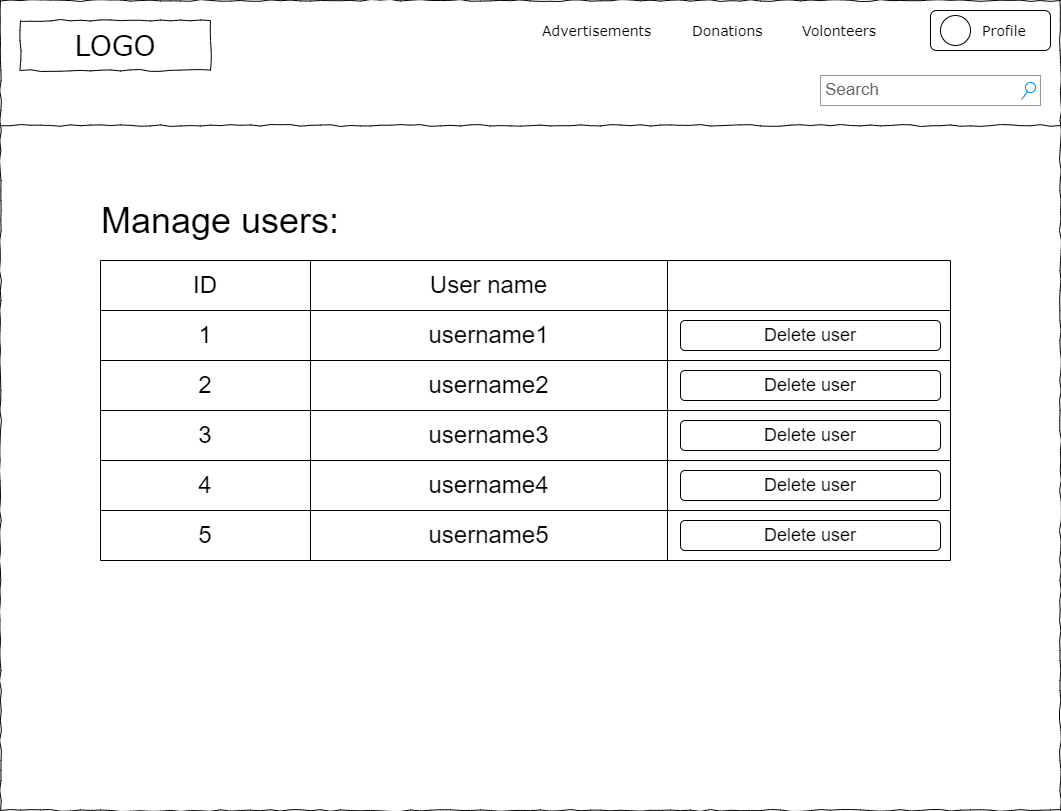

The diagram above was exported from draw.io. Its source (the exported page's mxGraphModel, read from the mxfile embedded in the PNG):
<mxGraphModel dx="1843" dy="830" grid="1" gridSize="10" guides="1" tooltips="1" connect="1" arrows="1" fold="1" page="1" pageScale="1" pageWidth="827" pageHeight="1169" math="0" shadow="0">
  <root>
    <mxCell id="0" />
    <mxCell id="1" parent="0" />
    <mxCell id="lIsMLK2sdL3Y41CBji_K-1" value="" style="whiteSpace=wrap;html=1;rounded=0;shadow=0;labelBackgroundColor=none;strokeColor=#000000;strokeWidth=1;fillColor=none;fontFamily=Verdana;fontSize=12;fontColor=#000000;align=center;comic=1;" vertex="1" parent="1">
      <mxGeometry x="20" y="20" width="1060" height="810" as="geometry" />
    </mxCell>
    <mxCell id="lIsMLK2sdL3Y41CBji_K-2" value="LOGO" style="whiteSpace=wrap;html=1;rounded=0;shadow=0;labelBackgroundColor=none;strokeWidth=1;fontFamily=Verdana;fontSize=28;align=center;comic=1;" vertex="1" parent="1">
      <mxGeometry x="40" y="40" width="190" height="50" as="geometry" />
    </mxCell>
    <mxCell id="lIsMLK2sdL3Y41CBji_K-3" value="Search" style="strokeWidth=1;shadow=0;dashed=0;align=center;html=1;shape=mxgraph.mockup.forms.searchBox;strokeColor=#999999;mainText=;strokeColor2=#008cff;fontColor=#666666;fontSize=17;align=left;spacingLeft=3;rounded=0;labelBackgroundColor=none;comic=1;" vertex="1" parent="1">
      <mxGeometry x="840" y="95" width="220" height="30" as="geometry" />
    </mxCell>
    <mxCell id="lIsMLK2sdL3Y41CBji_K-4" value="Advertisements&lt;br&gt;" style="text;html=1;points=[];align=left;verticalAlign=top;spacingTop=-4;fontSize=14;fontFamily=Verdana" vertex="1" parent="1">
      <mxGeometry x="560" y="40" width="60" height="20" as="geometry" />
    </mxCell>
    <mxCell id="lIsMLK2sdL3Y41CBji_K-5" value="Donations" style="text;html=1;points=[];align=left;verticalAlign=top;spacingTop=-4;fontSize=14;fontFamily=Verdana" vertex="1" parent="1">
      <mxGeometry x="710" y="40" width="60" height="20" as="geometry" />
    </mxCell>
    <mxCell id="lIsMLK2sdL3Y41CBji_K-6" value="Volonteers" style="text;html=1;points=[];align=left;verticalAlign=top;spacingTop=-4;fontSize=14;fontFamily=Verdana" vertex="1" parent="1">
      <mxGeometry x="820" y="40" width="60" height="20" as="geometry" />
    </mxCell>
    <mxCell id="lIsMLK2sdL3Y41CBji_K-7" value="" style="line;strokeWidth=1;html=1;rounded=0;shadow=0;labelBackgroundColor=none;fillColor=none;fontFamily=Verdana;fontSize=14;fontColor=#000000;align=center;comic=1;" vertex="1" parent="1">
      <mxGeometry x="20" y="140" width="1060" height="10" as="geometry" />
    </mxCell>
    <mxCell id="lIsMLK2sdL3Y41CBji_K-8" value="" style="rounded=1;whiteSpace=wrap;html=1;" vertex="1" parent="1">
      <mxGeometry x="950" y="30" width="120" height="40" as="geometry" />
    </mxCell>
    <mxCell id="lIsMLK2sdL3Y41CBji_K-9" value="Profile" style="text;html=1;points=[];align=left;verticalAlign=top;spacingTop=-4;fontSize=14;fontFamily=Verdana" vertex="1" parent="1">
      <mxGeometry x="1000" y="40" width="60" height="20" as="geometry" />
    </mxCell>
    <mxCell id="lIsMLK2sdL3Y41CBji_K-10" value="" style="ellipse;whiteSpace=wrap;html=1;" vertex="1" parent="1">
      <mxGeometry x="960" y="35" width="30" height="30" as="geometry" />
    </mxCell>
    <mxCell id="lIsMLK2sdL3Y41CBji_K-22" value="&lt;font style=&quot;font-size: 36px;&quot;&gt;Manage users:&lt;/font&gt;" style="text;html=1;strokeColor=none;fillColor=none;align=center;verticalAlign=middle;whiteSpace=wrap;rounded=0;" vertex="1" parent="1">
      <mxGeometry x="70" y="200" width="340" height="80" as="geometry" />
    </mxCell>
    <mxCell id="lIsMLK2sdL3Y41CBji_K-23" value="" style="shape=table;startSize=0;container=1;collapsible=0;childLayout=tableLayout;strokeColor=default;fontSize=16;" vertex="1" parent="1">
      <mxGeometry x="120" y="280" width="850" height="150" as="geometry" />
    </mxCell>
    <mxCell id="lIsMLK2sdL3Y41CBji_K-24" value="" style="shape=tableRow;horizontal=0;startSize=0;swimlaneHead=0;swimlaneBody=0;strokeColor=inherit;top=0;left=0;bottom=0;right=0;collapsible=0;dropTarget=0;fillColor=none;points=[[0,0.5],[1,0.5]];portConstraint=eastwest;fontSize=16;" vertex="1" parent="lIsMLK2sdL3Y41CBji_K-23">
      <mxGeometry width="850" height="50" as="geometry" />
    </mxCell>
    <mxCell id="lIsMLK2sdL3Y41CBji_K-25" value="&lt;font style=&quot;font-size: 24px;&quot;&gt;ID&lt;/font&gt;" style="shape=partialRectangle;html=1;whiteSpace=wrap;connectable=0;strokeColor=inherit;overflow=hidden;fillColor=none;top=0;left=0;bottom=0;right=0;pointerEvents=1;fontSize=16;" vertex="1" parent="lIsMLK2sdL3Y41CBji_K-24">
      <mxGeometry width="210" height="50" as="geometry">
        <mxRectangle width="210" height="50" as="alternateBounds" />
      </mxGeometry>
    </mxCell>
    <mxCell id="lIsMLK2sdL3Y41CBji_K-26" value="&lt;font style=&quot;font-size: 24px;&quot;&gt;User name&lt;/font&gt;" style="shape=partialRectangle;html=1;whiteSpace=wrap;connectable=0;strokeColor=inherit;overflow=hidden;fillColor=none;top=0;left=0;bottom=0;right=0;pointerEvents=1;fontSize=16;" vertex="1" parent="lIsMLK2sdL3Y41CBji_K-24">
      <mxGeometry x="210" width="357" height="50" as="geometry">
        <mxRectangle width="357" height="50" as="alternateBounds" />
      </mxGeometry>
    </mxCell>
    <mxCell id="lIsMLK2sdL3Y41CBji_K-27" value="" style="shape=partialRectangle;html=1;whiteSpace=wrap;connectable=0;strokeColor=inherit;overflow=hidden;fillColor=none;top=0;left=0;bottom=0;right=0;pointerEvents=1;fontSize=16;" vertex="1" parent="lIsMLK2sdL3Y41CBji_K-24">
      <mxGeometry x="567" width="283" height="50" as="geometry">
        <mxRectangle width="283" height="50" as="alternateBounds" />
      </mxGeometry>
    </mxCell>
    <mxCell id="lIsMLK2sdL3Y41CBji_K-28" value="" style="shape=tableRow;horizontal=0;startSize=0;swimlaneHead=0;swimlaneBody=0;strokeColor=inherit;top=0;left=0;bottom=0;right=0;collapsible=0;dropTarget=0;fillColor=none;points=[[0,0.5],[1,0.5]];portConstraint=eastwest;fontSize=16;" vertex="1" parent="lIsMLK2sdL3Y41CBji_K-23">
      <mxGeometry y="50" width="850" height="50" as="geometry" />
    </mxCell>
    <mxCell id="lIsMLK2sdL3Y41CBji_K-29" value="&lt;font style=&quot;font-size: 24px;&quot;&gt;1&lt;/font&gt;" style="shape=partialRectangle;html=1;whiteSpace=wrap;connectable=0;strokeColor=inherit;overflow=hidden;fillColor=none;top=0;left=0;bottom=0;right=0;pointerEvents=1;fontSize=16;" vertex="1" parent="lIsMLK2sdL3Y41CBji_K-28">
      <mxGeometry width="210" height="50" as="geometry">
        <mxRectangle width="210" height="50" as="alternateBounds" />
      </mxGeometry>
    </mxCell>
    <mxCell id="lIsMLK2sdL3Y41CBji_K-30" value="&lt;font style=&quot;font-size: 24px;&quot;&gt;username1&lt;/font&gt;" style="shape=partialRectangle;html=1;whiteSpace=wrap;connectable=0;strokeColor=inherit;overflow=hidden;fillColor=none;top=0;left=0;bottom=0;right=0;pointerEvents=1;fontSize=16;" vertex="1" parent="lIsMLK2sdL3Y41CBji_K-28">
      <mxGeometry x="210" width="357" height="50" as="geometry">
        <mxRectangle width="357" height="50" as="alternateBounds" />
      </mxGeometry>
    </mxCell>
    <mxCell id="lIsMLK2sdL3Y41CBji_K-31" value="" style="shape=partialRectangle;html=1;whiteSpace=wrap;connectable=0;strokeColor=inherit;overflow=hidden;fillColor=none;top=0;left=0;bottom=0;right=0;pointerEvents=1;fontSize=16;" vertex="1" parent="lIsMLK2sdL3Y41CBji_K-28">
      <mxGeometry x="567" width="283" height="50" as="geometry">
        <mxRectangle width="283" height="50" as="alternateBounds" />
      </mxGeometry>
    </mxCell>
    <mxCell id="lIsMLK2sdL3Y41CBji_K-32" value="" style="shape=tableRow;horizontal=0;startSize=0;swimlaneHead=0;swimlaneBody=0;strokeColor=inherit;top=0;left=0;bottom=0;right=0;collapsible=0;dropTarget=0;fillColor=none;points=[[0,0.5],[1,0.5]];portConstraint=eastwest;fontSize=16;" vertex="1" parent="lIsMLK2sdL3Y41CBji_K-23">
      <mxGeometry y="100" width="850" height="50" as="geometry" />
    </mxCell>
    <mxCell id="lIsMLK2sdL3Y41CBji_K-33" value="&lt;font style=&quot;font-size: 24px;&quot;&gt;2&lt;/font&gt;" style="shape=partialRectangle;html=1;whiteSpace=wrap;connectable=0;strokeColor=inherit;overflow=hidden;fillColor=none;top=0;left=0;bottom=0;right=0;pointerEvents=1;fontSize=16;" vertex="1" parent="lIsMLK2sdL3Y41CBji_K-32">
      <mxGeometry width="210" height="50" as="geometry">
        <mxRectangle width="210" height="50" as="alternateBounds" />
      </mxGeometry>
    </mxCell>
    <mxCell id="lIsMLK2sdL3Y41CBji_K-34" value="&lt;font style=&quot;font-size: 24px;&quot;&gt;username2&lt;/font&gt;" style="shape=partialRectangle;html=1;whiteSpace=wrap;connectable=0;strokeColor=inherit;overflow=hidden;fillColor=none;top=0;left=0;bottom=0;right=0;pointerEvents=1;fontSize=16;" vertex="1" parent="lIsMLK2sdL3Y41CBji_K-32">
      <mxGeometry x="210" width="357" height="50" as="geometry">
        <mxRectangle width="357" height="50" as="alternateBounds" />
      </mxGeometry>
    </mxCell>
    <mxCell id="lIsMLK2sdL3Y41CBji_K-35" value="" style="shape=partialRectangle;html=1;whiteSpace=wrap;connectable=0;strokeColor=inherit;overflow=hidden;fillColor=none;top=0;left=0;bottom=0;right=0;pointerEvents=1;fontSize=16;" vertex="1" parent="lIsMLK2sdL3Y41CBji_K-32">
      <mxGeometry x="567" width="283" height="50" as="geometry">
        <mxRectangle width="283" height="50" as="alternateBounds" />
      </mxGeometry>
    </mxCell>
    <mxCell id="lIsMLK2sdL3Y41CBji_K-56" value="" style="shape=table;startSize=0;container=1;collapsible=0;childLayout=tableLayout;strokeColor=default;fontSize=16;" vertex="1" parent="1">
      <mxGeometry x="120" y="430" width="850" height="150" as="geometry" />
    </mxCell>
    <mxCell id="lIsMLK2sdL3Y41CBji_K-57" value="" style="shape=tableRow;horizontal=0;startSize=0;swimlaneHead=0;swimlaneBody=0;strokeColor=inherit;top=0;left=0;bottom=0;right=0;collapsible=0;dropTarget=0;fillColor=none;points=[[0,0.5],[1,0.5]];portConstraint=eastwest;fontSize=16;" vertex="1" parent="lIsMLK2sdL3Y41CBji_K-56">
      <mxGeometry width="850" height="50" as="geometry" />
    </mxCell>
    <mxCell id="lIsMLK2sdL3Y41CBji_K-58" value="&lt;font style=&quot;font-size: 24px;&quot;&gt;3&lt;/font&gt;" style="shape=partialRectangle;html=1;whiteSpace=wrap;connectable=0;strokeColor=inherit;overflow=hidden;fillColor=none;top=0;left=0;bottom=0;right=0;pointerEvents=1;fontSize=16;" vertex="1" parent="lIsMLK2sdL3Y41CBji_K-57">
      <mxGeometry width="210" height="50" as="geometry">
        <mxRectangle width="210" height="50" as="alternateBounds" />
      </mxGeometry>
    </mxCell>
    <mxCell id="lIsMLK2sdL3Y41CBji_K-59" value="&lt;font style=&quot;font-size: 24px;&quot;&gt;username3&lt;/font&gt;" style="shape=partialRectangle;html=1;whiteSpace=wrap;connectable=0;strokeColor=inherit;overflow=hidden;fillColor=none;top=0;left=0;bottom=0;right=0;pointerEvents=1;fontSize=16;" vertex="1" parent="lIsMLK2sdL3Y41CBji_K-57">
      <mxGeometry x="210" width="357" height="50" as="geometry">
        <mxRectangle width="357" height="50" as="alternateBounds" />
      </mxGeometry>
    </mxCell>
    <mxCell id="lIsMLK2sdL3Y41CBji_K-60" value="" style="shape=partialRectangle;html=1;whiteSpace=wrap;connectable=0;strokeColor=inherit;overflow=hidden;fillColor=none;top=0;left=0;bottom=0;right=0;pointerEvents=1;fontSize=16;" vertex="1" parent="lIsMLK2sdL3Y41CBji_K-57">
      <mxGeometry x="567" width="283" height="50" as="geometry">
        <mxRectangle width="283" height="50" as="alternateBounds" />
      </mxGeometry>
    </mxCell>
    <mxCell id="lIsMLK2sdL3Y41CBji_K-61" value="" style="shape=tableRow;horizontal=0;startSize=0;swimlaneHead=0;swimlaneBody=0;strokeColor=inherit;top=0;left=0;bottom=0;right=0;collapsible=0;dropTarget=0;fillColor=none;points=[[0,0.5],[1,0.5]];portConstraint=eastwest;fontSize=16;" vertex="1" parent="lIsMLK2sdL3Y41CBji_K-56">
      <mxGeometry y="50" width="850" height="50" as="geometry" />
    </mxCell>
    <mxCell id="lIsMLK2sdL3Y41CBji_K-62" value="&lt;font style=&quot;font-size: 24px;&quot;&gt;4&lt;/font&gt;" style="shape=partialRectangle;html=1;whiteSpace=wrap;connectable=0;strokeColor=inherit;overflow=hidden;fillColor=none;top=0;left=0;bottom=0;right=0;pointerEvents=1;fontSize=16;" vertex="1" parent="lIsMLK2sdL3Y41CBji_K-61">
      <mxGeometry width="210" height="50" as="geometry">
        <mxRectangle width="210" height="50" as="alternateBounds" />
      </mxGeometry>
    </mxCell>
    <mxCell id="lIsMLK2sdL3Y41CBji_K-63" value="&lt;font style=&quot;font-size: 24px;&quot;&gt;username4&lt;/font&gt;" style="shape=partialRectangle;html=1;whiteSpace=wrap;connectable=0;strokeColor=inherit;overflow=hidden;fillColor=none;top=0;left=0;bottom=0;right=0;pointerEvents=1;fontSize=16;" vertex="1" parent="lIsMLK2sdL3Y41CBji_K-61">
      <mxGeometry x="210" width="357" height="50" as="geometry">
        <mxRectangle width="357" height="50" as="alternateBounds" />
      </mxGeometry>
    </mxCell>
    <mxCell id="lIsMLK2sdL3Y41CBji_K-64" value="" style="shape=partialRectangle;html=1;whiteSpace=wrap;connectable=0;strokeColor=inherit;overflow=hidden;fillColor=none;top=0;left=0;bottom=0;right=0;pointerEvents=1;fontSize=16;" vertex="1" parent="lIsMLK2sdL3Y41CBji_K-61">
      <mxGeometry x="567" width="283" height="50" as="geometry">
        <mxRectangle width="283" height="50" as="alternateBounds" />
      </mxGeometry>
    </mxCell>
    <mxCell id="lIsMLK2sdL3Y41CBji_K-65" value="" style="shape=tableRow;horizontal=0;startSize=0;swimlaneHead=0;swimlaneBody=0;strokeColor=inherit;top=0;left=0;bottom=0;right=0;collapsible=0;dropTarget=0;fillColor=none;points=[[0,0.5],[1,0.5]];portConstraint=eastwest;fontSize=16;" vertex="1" parent="lIsMLK2sdL3Y41CBji_K-56">
      <mxGeometry y="100" width="850" height="50" as="geometry" />
    </mxCell>
    <mxCell id="lIsMLK2sdL3Y41CBji_K-66" value="&lt;font style=&quot;font-size: 24px;&quot;&gt;5&lt;/font&gt;" style="shape=partialRectangle;html=1;whiteSpace=wrap;connectable=0;strokeColor=inherit;overflow=hidden;fillColor=none;top=0;left=0;bottom=0;right=0;pointerEvents=1;fontSize=16;" vertex="1" parent="lIsMLK2sdL3Y41CBji_K-65">
      <mxGeometry width="210" height="50" as="geometry">
        <mxRectangle width="210" height="50" as="alternateBounds" />
      </mxGeometry>
    </mxCell>
    <mxCell id="lIsMLK2sdL3Y41CBji_K-67" value="&lt;font style=&quot;font-size: 24px;&quot;&gt;username5&lt;/font&gt;" style="shape=partialRectangle;html=1;whiteSpace=wrap;connectable=0;strokeColor=inherit;overflow=hidden;fillColor=none;top=0;left=0;bottom=0;right=0;pointerEvents=1;fontSize=16;" vertex="1" parent="lIsMLK2sdL3Y41CBji_K-65">
      <mxGeometry x="210" width="357" height="50" as="geometry">
        <mxRectangle width="357" height="50" as="alternateBounds" />
      </mxGeometry>
    </mxCell>
    <mxCell id="lIsMLK2sdL3Y41CBji_K-68" value="" style="shape=partialRectangle;html=1;whiteSpace=wrap;connectable=0;strokeColor=inherit;overflow=hidden;fillColor=none;top=0;left=0;bottom=0;right=0;pointerEvents=1;fontSize=16;" vertex="1" parent="lIsMLK2sdL3Y41CBji_K-65">
      <mxGeometry x="567" width="283" height="50" as="geometry">
        <mxRectangle width="283" height="50" as="alternateBounds" />
      </mxGeometry>
    </mxCell>
    <mxCell id="lIsMLK2sdL3Y41CBji_K-69" value="&lt;font style=&quot;font-size: 18px;&quot;&gt;Delete user&lt;/font&gt;" style="rounded=1;whiteSpace=wrap;html=1;" vertex="1" parent="1">
      <mxGeometry x="700" y="340" width="260" height="30" as="geometry" />
    </mxCell>
    <mxCell id="lIsMLK2sdL3Y41CBji_K-70" value="&lt;font style=&quot;font-size: 18px;&quot;&gt;Delete user&lt;/font&gt;" style="rounded=1;whiteSpace=wrap;html=1;" vertex="1" parent="1">
      <mxGeometry x="700" y="390" width="260" height="30" as="geometry" />
    </mxCell>
    <mxCell id="lIsMLK2sdL3Y41CBji_K-71" value="&lt;font style=&quot;font-size: 18px;&quot;&gt;Delete user&lt;/font&gt;" style="rounded=1;whiteSpace=wrap;html=1;" vertex="1" parent="1">
      <mxGeometry x="700" y="440" width="260" height="30" as="geometry" />
    </mxCell>
    <mxCell id="lIsMLK2sdL3Y41CBji_K-72" value="&lt;font style=&quot;font-size: 18px;&quot;&gt;Delete user&lt;/font&gt;" style="rounded=1;whiteSpace=wrap;html=1;" vertex="1" parent="1">
      <mxGeometry x="700" y="490" width="260" height="30" as="geometry" />
    </mxCell>
    <mxCell id="lIsMLK2sdL3Y41CBji_K-73" value="&lt;font style=&quot;font-size: 18px;&quot;&gt;Delete user&lt;/font&gt;" style="rounded=1;whiteSpace=wrap;html=1;" vertex="1" parent="1">
      <mxGeometry x="700" y="540" width="260" height="30" as="geometry" />
    </mxCell>
  </root>
</mxGraphModel>